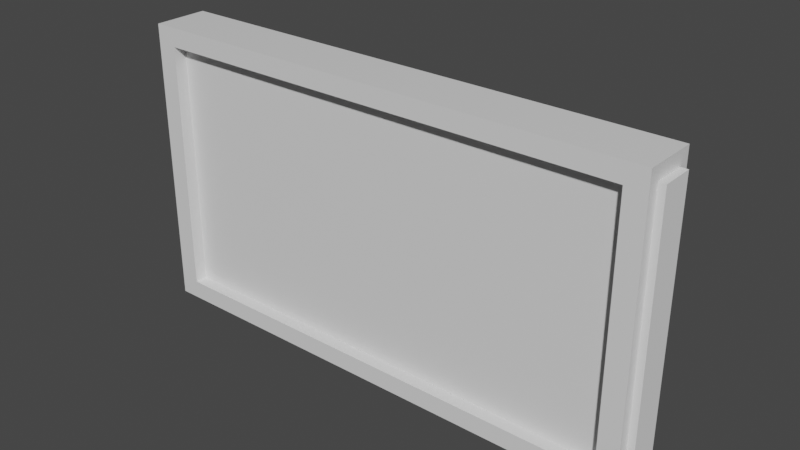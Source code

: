 # Source: tv.blend  (saved by Blender 2.83.18; exported with 4.5.12 LTS)
import bpy
from mathutils import Matrix  # noqa: F401  (used for matrix-valued properties, if any)

bpy.ops.wm.read_factory_settings(use_empty=True)
scene = bpy.context.scene
scene.name = 'Scene'

# ---- collections
col_collection = bpy.data.collections.new('Collection'); scene.collection.children.link(col_collection)

# ---- materials (node trees are filled in below, after node groups)
mat_material = bpy.data.materials.new('Material')
mat_material.alpha_threshold = 0.0
mat_material.use_transparent_shadow = False
mat_material.line_color = (0.0, 0.0, 0.0, 1.0)

# ---- material node trees
mat_material.use_nodes = True; mat_material.node_tree.nodes.clear()
_N = mat_material.node_tree.nodes; _L = mat_material.node_tree.links
n0 = _N.new('ShaderNodeOutputMaterial'); n0.name = 'Material Output'; n0.location = (300, 300)
n1 = _N.new('ShaderNodeBsdfPrincipled'); n1.name = 'Principled BSDF'; n1.location = (10, 300)
n1.distribution = 'GGX'
n1.subsurface_method = 'BURLEY'
n1.inputs[2].default_value = 0.4
n1.inputs[3].default_value = 1.45
n1.inputs[27].default_value = (0.0, 0.0, 0.0, 1.0)
n1.inputs[28].default_value = 1.0
_L.new(n1.outputs[0], n0.inputs[0])
n0.is_active_output = True

# ---- world
world_world = bpy.data.worlds.new('World'); scene.world = world_world
world_world.use_nodes = True; world_world.node_tree.nodes.clear()
_N = world_world.node_tree.nodes; _L = world_world.node_tree.links
n0 = _N.new('ShaderNodeOutputWorld'); n0.name = 'World Output'; n0.location = (300, 300)
n1 = _N.new('ShaderNodeBackground'); n1.name = 'Background'; n1.location = (10, 300)
n1.inputs[0].default_value = (0.05088, 0.05088, 0.05088, 1.0)
_L.new(n1.outputs[0], n0.inputs[0])
n0.is_active_output = True
world_world.color = (0.05088, 0.05088, 0.05088)
world_world.use_sun_shadow = False
world_world.sun_shadow_jitter_overblur = 0.0

# ---- meshes
me_cube = bpy.data.meshes.new('Cube')
me_cube.from_pydata([(-0.6251, 0.3619, -0.6153), (-0.6251, 0.3619, -0.3201), (0.6251, 0.3619, -0.6153), (0.6251, 0.3619, -0.3201), (1.0, 0.358, 1.0), (1.0, 0.358, -1.0), (1.0, -1.0, 1.0), (1.0, -1.0, -1.0), (-1.0, 0.358, 1.0), (-1.0, 0.358, -1.0), (-1.0, -1.0, 1.0), (-1.0, -1.0, -1.0), (-0.9212, -1.0, -0.8715), (-0.9212, -1.0, 0.8715), (0.9212, -1.0, 0.8715), (0.9212, -1.0, -0.8715), (-0.9212, -0.6852, -0.8715), (-0.9212, -0.6852, 0.8715), (0.9212, -0.6852, 0.8715), (0.9212, -0.6852, -0.8715), (0.7608, 0.9735, -0.6989), (-0.7608, 0.9735, -0.6989), (0.7608, 0.9735, 0.841), (-0.7608, 0.9735, 0.841), (0.6251, 0.9735, -0.5616), (0.6251, 0.9735, -0.6153), (0.6251, 0.9735, -0.3201), (-0.6251, 0.9735, -0.3201), (-0.6251, 0.9735, -0.6153)], [], [(0, 28, 27, 1), (2, 0, 1, 3), (4, 8, 10, 6), (10, 11, 12, 13), (11, 10, 8, 9), (9, 5, 7, 11), (5, 4, 6, 7), (5, 9, 21, 20), (15, 14, 18, 19), (11, 7, 15, 12), (6, 10, 13, 14), (7, 6, 14, 15), (19, 18, 17, 16), (14, 13, 17, 18), (13, 12, 16, 17), (12, 15, 19, 16), (21, 23, 22, 20, 24, 26, 27), (8, 4, 22, 23), (4, 5, 20, 22), (9, 8, 23, 21), (25, 2, 3, 26, 24), (27, 28, 25, 24, 20, 21), (28, 0, 2, 25), (26, 3, 1, 27)])
_uv = me_cube.uv_layers.new(name='UVMap')
_uv.uv.foreach_set('vector', [0.375, 0.0, 0.375, 0.1651, 0.625, 0.1651, 0.625, 0.0, 0.375, 0.75, 0.375, 1.0, 0.625, 1.0, 0.625, 0.75, 0.625, 0.5, 0.875, 0.5, 0.875, 0.75, 0.625, 0.75, 0.625, 0.0, 0.375, 0.0, 0.375, 0.0, 0.625, 0.0, 0.375, 0.0, 0.625, 0.0, 0.625, 0.25, 0.375, 0.25, 0.125, 0.5, 0.375, 0.5, 0.375, 0.75, 0.125, 0.75, 0.375, 0.5, 0.625, 0.5, 0.625, 0.75, 0.375, 0.75, 0.375, 0.5, 0.125, 0.5, 0.125, 0.5, 0.375, 0.5, 0.375, 0.75, 0.625, 0.75, 0.625, 0.75, 0.375, 0.75, 0.125, 0.75, 0.375, 0.75, 0.375, 0.75, 0.125, 0.75, 0.625, 0.75, 0.875, 0.75, 0.875, 0.75, 0.625, 0.75, 0.375, 0.75, 0.625, 0.75, 0.625, 0.75, 0.375, 0.75, 0.375, 0.75, 0.625, 0.75, 0.625, 1.0, 0.375, 1.0, 0.625, 0.75, 0.875, 0.75, 0.875, 0.75, 0.625, 0.75, 0.625, 0.0, 0.375, 0.0, 0.375, 0.0, 0.625, 0.0, 0.125, 0.75, 0.375, 0.75, 0.375, 0.75, 0.125, 0.75, 0.375, 0.25, 0.625, 0.25, 0.625, 0.5, 0.375, 0.5, 0.3973, 0.4777, 0.4365, 0.4777, 0.4365, 0.2723, 0.875, 0.5, 0.625, 0.5, 0.625, 0.5, 0.875, 0.5, 0.625, 0.5, 0.375, 0.5, 0.375, 0.5, 0.625, 0.5, 0.375, 0.25, 0.625, 0.25, 0.625, 0.25, 0.375, 0.25, 0.375, 0.5849, 0.375, 0.75, 0.625, 0.75, 0.625, 0.5849, 0.4205, 0.5849, 0.4365, 0.2723, 0.3886, 0.2723, 0.3886, 0.4777, 0.3973, 0.4777, 0.375, 0.5, 0.375, 0.25, 0.125, 0.5849, 0.125, 0.75, 0.375, 0.75, 0.375, 0.5849, 0.625, 0.5849, 0.625, 0.75, 0.875, 0.75, 0.875, 0.5849])
me_cube.materials.append(mat_material)
me_cube.use_remesh_preserve_volume = False
me_cube.use_remesh_preserve_attributes = False
me_cube.use_mirror_vertex_groups = False
me_cube.update()
me_cube_001 = bpy.data.meshes.new('Cube.001')
me_cube_001.from_pydata([(-1.0, -1.0, -0.819), (-1.0, -1.0, 1.181), (-1.0, 1.0, -0.819), (-1.0, 1.0, 1.181), (1.0, -1.0, -0.819), (1.0, -1.0, 1.181), (1.0, 1.0, -0.819), (1.0, 1.0, 1.181)], [], [(0, 1, 3, 2), (2, 3, 7, 6), (6, 7, 5, 4), (4, 5, 1, 0), (2, 6, 4, 0), (7, 3, 1, 5)])
_uv = me_cube_001.uv_layers.new(name='UVMap')
_uv.uv.foreach_set('vector', [0.375, 0.0, 0.625, 0.0, 0.625, 0.25, 0.375, 0.25, 0.375, 0.25, 0.625, 0.25, 0.625, 0.5, 0.375, 0.5, 0.375, 0.5, 0.625, 0.5, 0.625, 0.75, 0.375, 0.75, 0.375, 0.75, 0.625, 0.75, 0.625, 1.0, 0.375, 1.0, 0.125, 0.5, 0.375, 0.5, 0.375, 0.75, 0.125, 0.75, 0.625, 0.5, 0.875, 0.5, 0.875, 0.75, 0.625, 0.75])
me_cube_001.use_remesh_fix_poles = True
me_cube_001.use_remesh_preserve_attributes = False
me_cube_001.use_mirror_vertex_groups = False
me_cube_001.update()
me_cube_002 = bpy.data.meshes.new('Cube.002')
me_cube_002.from_pydata([(-1.0, -1.0, -1.0), (-1.0, -1.0, 1.0), (-1.0, 1.0, -1.0), (-1.0, 1.0, 1.0), (1.0, -1.0, -1.0), (1.0, -1.0, 1.0), (1.0, 1.0, -1.0), (1.0, 1.0, 1.0)], [], [(0, 1, 3, 2), (2, 3, 7, 6), (6, 7, 5, 4), (4, 5, 1, 0), (2, 6, 4, 0), (7, 3, 1, 5)])
_uv = me_cube_002.uv_layers.new(name='UVMap')
_uv.uv.foreach_set('vector', [0.375, 0.0, 0.625, 0.0, 0.625, 0.25, 0.375, 0.25, 0.375, 0.25, 0.625, 0.25, 0.625, 0.5, 0.375, 0.5, 0.375, 0.5, 0.625, 0.5, 0.625, 0.75, 0.375, 0.75, 0.375, 0.75, 0.625, 0.75, 0.625, 1.0, 0.375, 1.0, 0.125, 0.5, 0.375, 0.5, 0.375, 0.75, 0.125, 0.75, 0.625, 0.5, 0.875, 0.5, 0.875, 0.75, 0.625, 0.75])
me_cube_002.use_remesh_fix_poles = True
me_cube_002.use_remesh_preserve_attributes = False
me_cube_002.use_mirror_vertex_groups = False
me_cube_002.update()
me_cube_003 = bpy.data.meshes.new('Cube.003')
me_cube_003.from_pydata([(-0.1305, -1.0, -1.0), (-0.1305, -1.0, 1.0), (-0.1305, 1.0, -1.0), (-0.1305, 1.0, 1.0), (1.0, -1.0, -1.0), (1.0, -1.0, 1.0), (1.0, 1.0, -1.0), (1.0, 1.0, 1.0)], [], [(0, 1, 3, 2), (2, 3, 7, 6), (6, 7, 5, 4), (4, 5, 1, 0), (2, 6, 4, 0), (7, 3, 1, 5)])
_uv = me_cube_003.uv_layers.new(name='UVMap')
_uv.uv.foreach_set('vector', [0.375, 0.0, 0.625, 0.0, 0.625, 0.25, 0.375, 0.25, 0.375, 0.25, 0.625, 0.25, 0.625, 0.5, 0.375, 0.5, 0.375, 0.5, 0.625, 0.5, 0.625, 0.75, 0.375, 0.75, 0.375, 0.75, 0.625, 0.75, 0.625, 1.0, 0.375, 1.0, 0.125, 0.5, 0.375, 0.5, 0.375, 0.75, 0.125, 0.75, 0.625, 0.5, 0.875, 0.5, 0.875, 0.75, 0.625, 0.75])
me_cube_003.use_remesh_fix_poles = True
me_cube_003.use_remesh_preserve_attributes = False
me_cube_003.use_mirror_vertex_groups = False
me_cube_003.update()
me_cube_004 = bpy.data.meshes.new('Cube.004')
me_cube_004.from_pydata([(-0.1305, -1.0, -1.0), (-0.1305, -1.0, 1.0), (-0.1305, 1.0, -1.0), (-0.1305, 1.0, 1.0), (1.0, -1.0, -1.0), (1.0, -1.0, 1.0), (1.0, 1.0, -1.0), (1.0, 1.0, 1.0)], [], [(0, 1, 3, 2), (2, 3, 7, 6), (6, 7, 5, 4), (4, 5, 1, 0), (2, 6, 4, 0), (7, 3, 1, 5)])
_uv = me_cube_004.uv_layers.new(name='UVMap')
_uv.uv.foreach_set('vector', [0.375, 0.0, 0.625, 0.0, 0.625, 0.25, 0.375, 0.25, 0.375, 0.25, 0.625, 0.25, 0.625, 0.5, 0.375, 0.5, 0.375, 0.5, 0.625, 0.5, 0.625, 0.75, 0.375, 0.75, 0.375, 0.75, 0.625, 0.75, 0.625, 1.0, 0.375, 1.0, 0.125, 0.5, 0.375, 0.5, 0.375, 0.75, 0.125, 0.75, 0.625, 0.5, 0.875, 0.5, 0.875, 0.75, 0.625, 0.75])
me_cube_004.use_remesh_fix_poles = True
me_cube_004.use_remesh_preserve_attributes = False
me_cube_004.use_mirror_vertex_groups = False
me_cube_004.update()

# ---- objects
ob_cube = bpy.data.objects.new('Cube', me_cube)
ob_cube_001 = bpy.data.objects.new('Cube.001', me_cube_001)
ob_cube_002 = bpy.data.objects.new('Cube.002', me_cube_002)
ob_cube_003 = bpy.data.objects.new('Cube.003', me_cube_003)
ob_cube_004 = bpy.data.objects.new('Cube.004', me_cube_004)

# ---- transforms, parenting, visibility, modifiers, constraints
ob_cube.location = (0.0, 0.0378, 0.06971)
ob_cube.scale = (3.2, 0.5, 1.8)
ob_cube.lock_rotations_4d = False
ob_cube.empty_display_type = 'ARROWS'
ob_cube.lineart.crease_threshold = 0.0
ob_cube_001.location = (0.0, 0.4088, 0.4213)
ob_cube_001.scale = (1.008, 0.2315, 0.7065)
ob_cube_001.lineart.crease_threshold = 0.0
ob_cube_002.location = (0.0, 0.4124, -0.9698)
ob_cube_002.scale = (2.0, 0.2315, 0.2656)
ob_cube_002.lineart.crease_threshold = 0.0
ob_cube_003.location = (3.022, -0.1208, 0.06971)
ob_cube_003.scale = (0.2637, 0.2014, 1.626)
ob_cube_003.lineart.crease_threshold = 0.0
ob_cube_004.location = (-3.022, -0.1208, 0.06971)
ob_cube_004.rotation_euler = (0.0, -0.0, 3.142)
ob_cube_004.scale = (0.2637, 0.2014, 1.626)
ob_cube_004.lineart.crease_threshold = 0.0

# ---- collection membership
col_collection.objects.link(ob_cube)
col_collection.objects.link(ob_cube_001)
col_collection.objects.link(ob_cube_002)
col_collection.objects.link(ob_cube_003)
col_collection.objects.link(ob_cube_004)

# ---- scene / render settings (as saved in the file)
scene.frame_start = 1; scene.frame_end = 250; scene.frame_set(1)
scene.render.engine = 'BLENDER_EEVEE_NEXT'
scene.cycles.use_denoising = False
scene.cycles.samples = 128
scene.cycles.sampling_pattern = 'TABULATED_SOBOL'
scene.cycles.use_adaptive_sampling = False
scene.cycles.use_light_tree = False
scene.view_settings.view_transform = 'Filmic'
bpy.context.view_layer.update()

# ---- added for rendering (the .blend has no active camera and no usable light): camera, sun
cam_auto = bpy.data.cameras.new('AutoCamera')
cam_auto.lens = 50.0
cam_auto.sensor_width = 36.0
cam_auto.clip_end = 1000.0
ob_auto_camera = bpy.data.objects.new('AutoCamera', cam_auto)
scene.collection.objects.link(ob_auto_camera)
ob_auto_camera.location = (7.00794, -8.31864, 5.67606)
ob_auto_camera.rotation_euler = (1.09748, -7.21219e-08, 0.694738)
scene.camera = ob_auto_camera
light_auto_sun = bpy.data.lights.new('AutoSun', 'SUN')
light_auto_sun.energy = 3.0
light_auto_sun.angle = 0.0523599
ob_auto_sun = bpy.data.objects.new('AutoSun', light_auto_sun)
scene.collection.objects.link(ob_auto_sun)
ob_auto_sun.rotation_euler = (0.872665, 0.174533, 0.523599)
bpy.context.view_layer.update()
